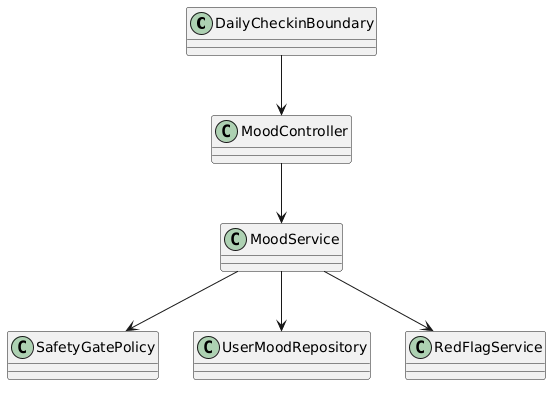

The diagram above was rendered by PlantUML. Its source (embedded in the PNG):
@startuml
skinparam defaultFontName "Times New Roman"
class DailyCheckinBoundary
class MoodController
class MoodService
class SafetyGatePolicy
class UserMoodRepository
class RedFlagService
DailyCheckinBoundary --> MoodController
MoodController --> MoodService
MoodService --> SafetyGatePolicy
MoodService --> UserMoodRepository
MoodService --> RedFlagService
@enduml